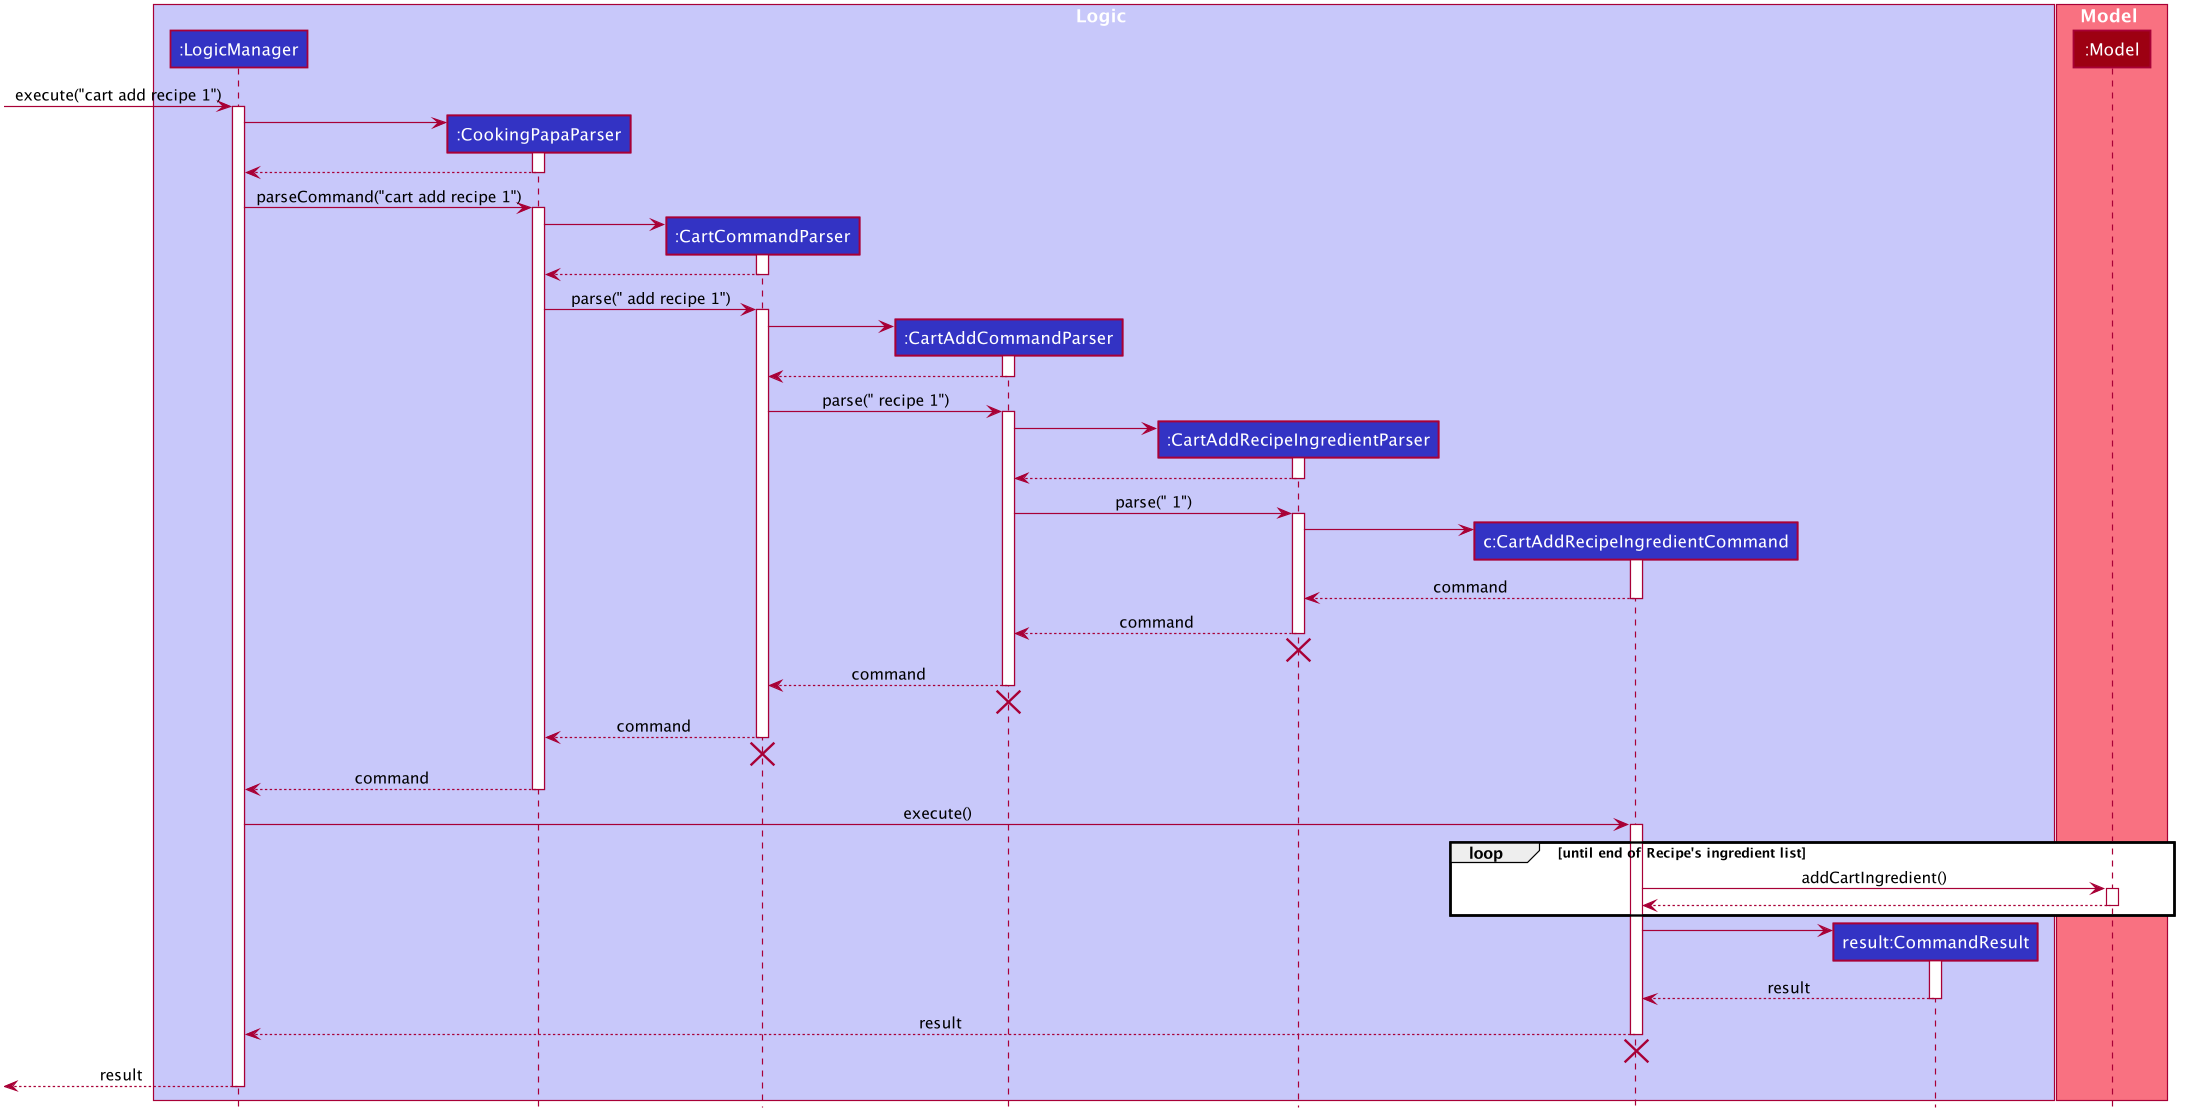

The diagram above was rendered by PlantUML. Its source (embedded in the PNG):
@startuml








skinparam BackgroundColor #FFFFFFF

skinparam Shadowing false

skinparam Class {
    FontColor #FFFFFF
    BorderThickness 1
    BorderColor #FFFFFF
    StereotypeFontColor #FFFFFF
    FontName Arial
}

skinparam Actor {
    BorderColor #000000
    Color #000000
    FontName Arial
}

skinparam Sequence {
    MessageAlign center
    BoxFontSize 15
    BoxPadding 0
    BoxFontColor #FFFFFF
    FontName Arial
}

skinparam Participant {
    FontColor #FFFFFFF
    Padding 20
}

skinparam MinClassWidth 50
skinparam ParticipantPadding 10
skinparam Shadowing false
skinparam DefaultTextAlignment center
skinparam packageStyle Rectangle

hide footbox
hide members
hide circle

box Logic #C8C8FA
participant ":LogicManager" as LogicManager #3333C4
participant ":CookingPapaParser" as CookingPapaParser #3333C4
participant ":CartCommandParser" as CartCommandParser #3333C4
participant ":CartAddCommandParser" as CartAddCommandParser #3333C4
participant ":CartAddRecipeIngredientParser" as CartAddRecipeIngredientParser  #3333C4
participant "c:CartAddRecipeIngredientCommand" as CartAddRecipeIngredientCommand #3333C4
participant "result:CommandResult" as CommandResult #3333C4
end box

box Model #F97181
participant ":Model" as Model #9D0012
end box

[-> LogicManager : execute("cart add recipe 1")
activate LogicManager

create CookingPapaParser
LogicManager -> CookingPapaParser
activate CookingPapaParser

CookingPapaParser --> LogicManager
deactivate CookingPapaParser

LogicManager -> CookingPapaParser : parseCommand("cart add recipe 1")
activate CookingPapaParser

create CartCommandParser
CookingPapaParser -> CartCommandParser
activate CartCommandParser

CartCommandParser --> CookingPapaParser
deactivate CartCommandParser

CookingPapaParser -> CartCommandParser : parse(" add recipe 1")
activate CartCommandParser

create CartAddCommandParser
CartCommandParser -> CartAddCommandParser
activate CartAddCommandParser

CartAddCommandParser --> CartCommandParser
deactivate CartAddCommandParser

CartCommandParser -> CartAddCommandParser : parse(" recipe 1")
activate CartAddCommandParser

create CartAddRecipeIngredientParser
CartAddCommandParser -> CartAddRecipeIngredientParser
activate CartAddRecipeIngredientParser

CartAddRecipeIngredientParser --> CartAddCommandParser
deactivate CartAddRecipeIngredientParser

CartAddCommandParser -> CartAddRecipeIngredientParser : parse(" 1")
activate CartAddRecipeIngredientParser

create CartAddRecipeIngredientCommand
CartAddRecipeIngredientParser -> CartAddRecipeIngredientCommand
activate CartAddRecipeIngredientCommand

CartAddRecipeIngredientCommand --> CartAddRecipeIngredientParser : command
deactivate CartAddRecipeIngredientCommand

CartAddRecipeIngredientParser --> CartAddCommandParser : command
deactivate CartAddRecipeIngredientParser
CartAddRecipeIngredientParser -[hidden]-> CookingPapaParser
destroy CartAddRecipeIngredientParser

CartAddCommandParser--> CartCommandParser : command
deactivate CartAddCommandParser
CartAddCommandParser -[hidden]-> CookingPapaParser
destroy CartAddCommandParser

CartCommandParser  --> CookingPapaParser : command
deactivate CartCommandParser
CartCommandParser -[hidden]-> CookingPapaParser
destroy CartCommandParser

CookingPapaParser --> LogicManager : command
deactivate CookingPapaParser

LogicManager -> CartAddRecipeIngredientCommand : execute()
activate CartAddRecipeIngredientCommand

loop until end of Recipe's ingredient list
    CartAddRecipeIngredientCommand -> Model : addCartIngredient()
    activate Model

    Model --> CartAddRecipeIngredientCommand
    deactivate Model
end loop

create CommandResult
CartAddRecipeIngredientCommand -> CommandResult
activate CommandResult

CommandResult --> CartAddRecipeIngredientCommand : result
deactivate CommandResult

CartAddRecipeIngredientCommand--> LogicManager : result
deactivate CartAddRecipeIngredientCommand
CartAddRecipeIngredientCommand -[hidden]-> LogicManager
destroy CartAddRecipeIngredientCommand

[<--LogicManager : result
deactivate LogicManager
@enduml